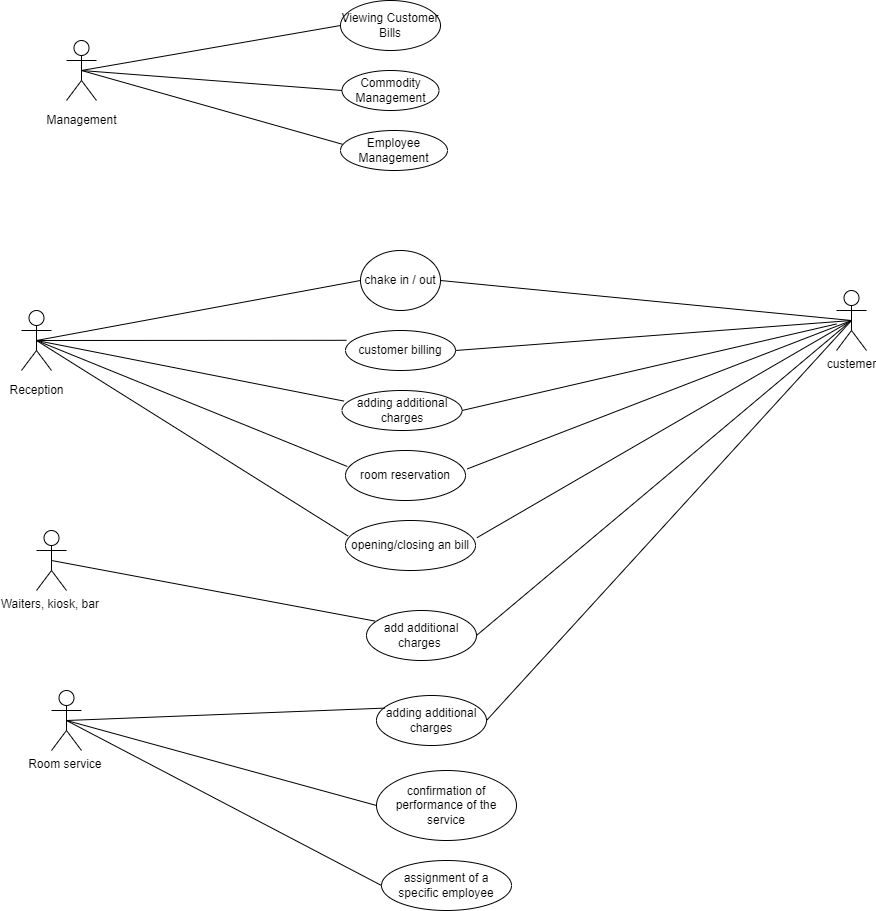

The diagram above was exported from draw.io. Its source (the exported page's mxGraphModel, read from the mxfile embedded in the PNG):
<mxGraphModel dx="1038" dy="487" grid="1" gridSize="10" guides="1" tooltips="1" connect="1" arrows="1" fold="1" page="1" pageScale="1" pageWidth="827" pageHeight="1169" math="0" shadow="0">
  <root>
    <mxCell id="0" />
    <mxCell id="1" parent="0" />
    <mxCell id="Zkh4Q2NKJdjU8CESHUH6-2" value="&lt;span style=&quot;font-family: &amp;#34;arial&amp;#34; , sans-serif&quot;&gt;&lt;font style=&quot;font-size: 12px&quot;&gt;Reception&lt;/font&gt;&lt;/span&gt;&lt;span style=&quot;font-size: 14.0pt ; font-family: &amp;#34;arial&amp;#34; , sans-serif&quot;&gt;&lt;/span&gt;" style="shape=umlActor;verticalLabelPosition=bottom;verticalAlign=top;html=1;outlineConnect=0;" parent="1" vertex="1">
      <mxGeometry x="105" y="330" width="30" height="60" as="geometry" />
    </mxCell>
    <mxCell id="Zkh4Q2NKJdjU8CESHUH6-3" value="&lt;span style=&quot;font-family: &amp;#34;arial&amp;#34; , sans-serif&quot;&gt;&lt;font style=&quot;font-size: 12px&quot;&gt;Management&lt;/font&gt;&lt;/span&gt;&lt;span style=&quot;font-size: 14.0pt ; font-family: &amp;#34;arial&amp;#34; , sans-serif&quot;&gt;&lt;/span&gt;" style="shape=umlActor;verticalLabelPosition=bottom;verticalAlign=top;html=1;outlineConnect=0;" parent="1" vertex="1">
      <mxGeometry x="150" y="60" width="30" height="60" as="geometry" />
    </mxCell>
    <mxCell id="Zkh4Q2NKJdjU8CESHUH6-6" value="&lt;span style=&quot;font-family: &amp;#34;arial&amp;#34; , sans-serif&quot;&gt;&lt;font style=&quot;font-size: 12px&quot;&gt;Waiters, kiosk, bar&amp;nbsp;&lt;/font&gt;&lt;/span&gt;" style="shape=umlActor;verticalLabelPosition=bottom;verticalAlign=top;html=1;outlineConnect=0;" parent="1" vertex="1">
      <mxGeometry x="120" y="550" width="30" height="60" as="geometry" />
    </mxCell>
    <mxCell id="Zkh4Q2NKJdjU8CESHUH6-7" value="&lt;span style=&quot;font-family: &amp;#34;arial&amp;#34; , sans-serif&quot;&gt;&lt;font style=&quot;font-size: 12px&quot;&gt;Room service&amp;nbsp;&lt;/font&gt;&lt;/span&gt;" style="shape=umlActor;verticalLabelPosition=bottom;verticalAlign=top;html=1;outlineConnect=0;" parent="1" vertex="1">
      <mxGeometry x="135" y="710" width="30" height="60" as="geometry" />
    </mxCell>
    <mxCell id="Zkh4Q2NKJdjU8CESHUH6-9" value="custemer" style="shape=umlActor;verticalLabelPosition=bottom;verticalAlign=top;html=1;outlineConnect=0;" parent="1" vertex="1">
      <mxGeometry x="920" y="310" width="30" height="60" as="geometry" />
    </mxCell>
    <mxCell id="Zkh4Q2NKJdjU8CESHUH6-12" value="chake in / out" style="ellipse;whiteSpace=wrap;html=1;" parent="1" vertex="1">
      <mxGeometry x="444" y="270" width="80" height="60" as="geometry" />
    </mxCell>
    <mxCell id="Zkh4Q2NKJdjU8CESHUH6-23" value="&lt;span style=&quot;font-family: &amp;#34;arial&amp;#34; , sans-serif&quot;&gt;&lt;font style=&quot;font-size: 12px&quot;&gt;Commodity Management&lt;/font&gt;&lt;/span&gt;" style="ellipse;whiteSpace=wrap;html=1;" parent="1" vertex="1">
      <mxGeometry x="425.5" y="90" width="97" height="40" as="geometry" />
    </mxCell>
    <mxCell id="Zkh4Q2NKJdjU8CESHUH6-27" value="&lt;span style=&quot;font-family: &amp;#34;arial&amp;#34; , sans-serif&quot;&gt;&lt;font style=&quot;font-size: 12px&quot;&gt;adding additional charges&lt;/font&gt;&lt;/span&gt;" style="ellipse;whiteSpace=wrap;html=1;" parent="1" vertex="1">
      <mxGeometry x="425.5" y="410" width="120" height="40" as="geometry" />
    </mxCell>
    <mxCell id="Zkh4Q2NKJdjU8CESHUH6-28" value="&lt;span style=&quot;font-family: &amp;#34;arial&amp;#34; , sans-serif&quot;&gt;&lt;font style=&quot;font-size: 12px&quot;&gt;opening/closing an bill&lt;/font&gt;&lt;/span&gt;" style="ellipse;whiteSpace=wrap;html=1;" parent="1" vertex="1">
      <mxGeometry x="429" y="540" width="130" height="50" as="geometry" />
    </mxCell>
    <mxCell id="Zkh4Q2NKJdjU8CESHUH6-29" value="&lt;span style=&quot;font-family: &amp;#34;arial&amp;#34; , sans-serif&quot;&gt;&lt;font style=&quot;font-size: 12px&quot;&gt;customer billing&lt;/font&gt;&lt;/span&gt;" style="ellipse;whiteSpace=wrap;html=1;" parent="1" vertex="1">
      <mxGeometry x="429" y="350" width="110" height="40" as="geometry" />
    </mxCell>
    <mxCell id="Zkh4Q2NKJdjU8CESHUH6-30" value="&lt;span style=&quot;font-family: &amp;#34;arial&amp;#34; , sans-serif&quot;&gt;&lt;font style=&quot;font-size: 12px&quot;&gt;room reservation&lt;/font&gt;&lt;/span&gt;" style="ellipse;whiteSpace=wrap;html=1;" parent="1" vertex="1">
      <mxGeometry x="429" y="470" width="120" height="50" as="geometry" />
    </mxCell>
    <mxCell id="Zkh4Q2NKJdjU8CESHUH6-32" value="&lt;span style=&quot;font-family: &amp;#34;arial&amp;#34; , sans-serif&quot;&gt;&lt;font style=&quot;font-size: 12px&quot;&gt;Viewing Customer Bills&lt;/font&gt;&lt;/span&gt;" style="ellipse;whiteSpace=wrap;html=1;" parent="1" vertex="1">
      <mxGeometry x="424" y="20" width="100" height="50" as="geometry" />
    </mxCell>
    <mxCell id="Zkh4Q2NKJdjU8CESHUH6-34" value="&lt;span style=&quot;font-family: &amp;#34;arial&amp;#34; , sans-serif&quot;&gt;&lt;font style=&quot;font-size: 12px&quot;&gt;add additional charges&amp;nbsp;&lt;/font&gt;&lt;/span&gt;" style="ellipse;whiteSpace=wrap;html=1;" parent="1" vertex="1">
      <mxGeometry x="450" y="630" width="110" height="50" as="geometry" />
    </mxCell>
    <mxCell id="Zkh4Q2NKJdjU8CESHUH6-35" value="&lt;span style=&quot;font-family: &amp;#34;arial&amp;#34; , sans-serif&quot;&gt;&lt;font style=&quot;font-size: 12px&quot;&gt;confirmation of performance of the service&lt;/font&gt;&lt;/span&gt;" style="ellipse;whiteSpace=wrap;html=1;" parent="1" vertex="1">
      <mxGeometry x="460" y="790" width="140" height="70" as="geometry" />
    </mxCell>
    <mxCell id="Zkh4Q2NKJdjU8CESHUH6-36" value="&lt;span style=&quot;font-family: &amp;#34;arial&amp;#34; , sans-serif&quot;&gt;&lt;font style=&quot;font-size: 12px&quot;&gt;assignment of a specific employee&lt;/font&gt;&lt;/span&gt;" style="ellipse;whiteSpace=wrap;html=1;" parent="1" vertex="1">
      <mxGeometry x="465" y="880" width="130" height="50" as="geometry" />
    </mxCell>
    <mxCell id="Zkh4Q2NKJdjU8CESHUH6-37" value="&lt;span style=&quot;font-family: &amp;#34;arial&amp;#34; , sans-serif&quot;&gt;&lt;font style=&quot;font-size: 12px&quot;&gt;Employee Management&lt;/font&gt;&lt;/span&gt;" style="ellipse;whiteSpace=wrap;html=1;" parent="1" vertex="1">
      <mxGeometry x="424" y="150" width="107" height="40" as="geometry" />
    </mxCell>
    <mxCell id="Zkh4Q2NKJdjU8CESHUH6-38" value="&lt;span style=&quot;font-family: &amp;#34;arial&amp;#34; , sans-serif&quot;&gt;&lt;font style=&quot;font-size: 12px&quot;&gt;adding additional charges&lt;/font&gt;&lt;/span&gt;" style="ellipse;whiteSpace=wrap;html=1;" parent="1" vertex="1">
      <mxGeometry x="460" y="715" width="110" height="50" as="geometry" />
    </mxCell>
    <mxCell id="Zkh4Q2NKJdjU8CESHUH6-45" value="" style="endArrow=none;html=1;rounded=0;fontSize=12;exitX=1;exitY=0.5;exitDx=0;exitDy=0;entryX=0.5;entryY=0.5;entryDx=0;entryDy=0;entryPerimeter=0;" parent="1" source="Zkh4Q2NKJdjU8CESHUH6-29" target="Zkh4Q2NKJdjU8CESHUH6-9" edge="1">
      <mxGeometry width="50" height="50" relative="1" as="geometry">
        <mxPoint x="410" y="290" as="sourcePoint" />
        <mxPoint x="460" y="240" as="targetPoint" />
      </mxGeometry>
    </mxCell>
    <mxCell id="Zkh4Q2NKJdjU8CESHUH6-46" value="" style="endArrow=none;html=1;rounded=0;fontSize=12;exitX=0.009;exitY=0.245;exitDx=0;exitDy=0;exitPerimeter=0;entryX=0.5;entryY=0.5;entryDx=0;entryDy=0;entryPerimeter=0;" parent="1" source="Zkh4Q2NKJdjU8CESHUH6-29" target="Zkh4Q2NKJdjU8CESHUH6-2" edge="1">
      <mxGeometry width="50" height="50" relative="1" as="geometry">
        <mxPoint x="410" y="290" as="sourcePoint" />
        <mxPoint x="460" y="240" as="targetPoint" />
      </mxGeometry>
    </mxCell>
    <mxCell id="Zkh4Q2NKJdjU8CESHUH6-47" value="" style="endArrow=none;html=1;rounded=0;fontSize=12;entryX=0.5;entryY=0.5;entryDx=0;entryDy=0;entryPerimeter=0;exitX=1;exitY=0.5;exitDx=0;exitDy=0;" parent="1" source="Zkh4Q2NKJdjU8CESHUH6-12" target="Zkh4Q2NKJdjU8CESHUH6-9" edge="1">
      <mxGeometry width="50" height="50" relative="1" as="geometry">
        <mxPoint x="410" y="290" as="sourcePoint" />
        <mxPoint x="460" y="240" as="targetPoint" />
      </mxGeometry>
    </mxCell>
    <mxCell id="Zkh4Q2NKJdjU8CESHUH6-48" value="" style="endArrow=none;html=1;rounded=0;fontSize=12;exitX=0.5;exitY=0.5;exitDx=0;exitDy=0;exitPerimeter=0;entryX=0;entryY=0.5;entryDx=0;entryDy=0;" parent="1" source="Zkh4Q2NKJdjU8CESHUH6-2" target="Zkh4Q2NKJdjU8CESHUH6-12" edge="1">
      <mxGeometry width="50" height="50" relative="1" as="geometry">
        <mxPoint x="410" y="290" as="sourcePoint" />
        <mxPoint x="460" y="240" as="targetPoint" />
      </mxGeometry>
    </mxCell>
    <mxCell id="Zkh4Q2NKJdjU8CESHUH6-50" value="" style="endArrow=none;html=1;rounded=0;fontSize=12;entryX=0.5;entryY=0.5;entryDx=0;entryDy=0;entryPerimeter=0;exitX=0.019;exitY=0.345;exitDx=0;exitDy=0;exitPerimeter=0;" parent="1" source="Zkh4Q2NKJdjU8CESHUH6-37" target="Zkh4Q2NKJdjU8CESHUH6-3" edge="1">
      <mxGeometry width="50" height="50" relative="1" as="geometry">
        <mxPoint x="410" y="290" as="sourcePoint" />
        <mxPoint x="460" y="240" as="targetPoint" />
      </mxGeometry>
    </mxCell>
    <mxCell id="Zkh4Q2NKJdjU8CESHUH6-51" value="" style="endArrow=none;html=1;rounded=0;fontSize=12;entryX=0.5;entryY=0.5;entryDx=0;entryDy=0;entryPerimeter=0;exitX=0;exitY=0.5;exitDx=0;exitDy=0;" parent="1" source="Zkh4Q2NKJdjU8CESHUH6-23" target="Zkh4Q2NKJdjU8CESHUH6-3" edge="1">
      <mxGeometry width="50" height="50" relative="1" as="geometry">
        <mxPoint x="410" y="290" as="sourcePoint" />
        <mxPoint x="460" y="240" as="targetPoint" />
      </mxGeometry>
    </mxCell>
    <mxCell id="Zkh4Q2NKJdjU8CESHUH6-52" value="" style="endArrow=none;html=1;rounded=0;fontSize=12;entryX=0.5;entryY=0.5;entryDx=0;entryDy=0;entryPerimeter=0;exitX=0;exitY=0.5;exitDx=0;exitDy=0;" parent="1" source="Zkh4Q2NKJdjU8CESHUH6-32" target="Zkh4Q2NKJdjU8CESHUH6-3" edge="1">
      <mxGeometry width="50" height="50" relative="1" as="geometry">
        <mxPoint x="410" y="290" as="sourcePoint" />
        <mxPoint x="460" y="240" as="targetPoint" />
      </mxGeometry>
    </mxCell>
    <mxCell id="Zkh4Q2NKJdjU8CESHUH6-53" value="" style="endArrow=none;html=1;rounded=0;fontSize=12;exitX=0.017;exitY=0.265;exitDx=0;exitDy=0;exitPerimeter=0;entryX=0.5;entryY=0.5;entryDx=0;entryDy=0;entryPerimeter=0;" parent="1" source="Zkh4Q2NKJdjU8CESHUH6-27" target="Zkh4Q2NKJdjU8CESHUH6-2" edge="1">
      <mxGeometry width="50" height="50" relative="1" as="geometry">
        <mxPoint x="439.99" y="369.79999999999995" as="sourcePoint" />
        <mxPoint x="175" y="310" as="targetPoint" />
      </mxGeometry>
    </mxCell>
    <mxCell id="Zkh4Q2NKJdjU8CESHUH6-54" value="" style="endArrow=none;html=1;rounded=0;fontSize=12;exitX=1;exitY=0.5;exitDx=0;exitDy=0;" parent="1" source="Zkh4Q2NKJdjU8CESHUH6-27" target="Zkh4Q2NKJdjU8CESHUH6-9" edge="1">
      <mxGeometry width="50" height="50" relative="1" as="geometry">
        <mxPoint x="449.99" y="379.79999999999995" as="sourcePoint" />
        <mxPoint x="185" y="320" as="targetPoint" />
      </mxGeometry>
    </mxCell>
    <mxCell id="Zkh4Q2NKJdjU8CESHUH6-56" value="" style="endArrow=none;html=1;rounded=0;fontSize=12;exitX=0.015;exitY=0.32;exitDx=0;exitDy=0;exitPerimeter=0;entryX=0.5;entryY=0.5;entryDx=0;entryDy=0;entryPerimeter=0;" parent="1" source="Zkh4Q2NKJdjU8CESHUH6-30" target="Zkh4Q2NKJdjU8CESHUH6-2" edge="1">
      <mxGeometry width="50" height="50" relative="1" as="geometry">
        <mxPoint x="437.53999999999996" y="430.5999999999999" as="sourcePoint" />
        <mxPoint x="130" y="370" as="targetPoint" />
      </mxGeometry>
    </mxCell>
    <mxCell id="Zkh4Q2NKJdjU8CESHUH6-57" value="" style="endArrow=none;html=1;rounded=0;fontSize=12;exitX=0.5;exitY=0.5;exitDx=0;exitDy=0;exitPerimeter=0;entryX=1.015;entryY=0.368;entryDx=0;entryDy=0;entryPerimeter=0;" parent="1" source="Zkh4Q2NKJdjU8CESHUH6-9" target="Zkh4Q2NKJdjU8CESHUH6-30" edge="1">
      <mxGeometry width="50" height="50" relative="1" as="geometry">
        <mxPoint x="447.53999999999996" y="440.5999999999999" as="sourcePoint" />
        <mxPoint x="140" y="380" as="targetPoint" />
      </mxGeometry>
    </mxCell>
    <mxCell id="Zkh4Q2NKJdjU8CESHUH6-58" value="" style="endArrow=none;html=1;rounded=0;fontSize=12;exitX=0.02;exitY=0.312;exitDx=0;exitDy=0;exitPerimeter=0;entryX=0.5;entryY=0.5;entryDx=0;entryDy=0;entryPerimeter=0;" parent="1" source="Zkh4Q2NKJdjU8CESHUH6-28" target="Zkh4Q2NKJdjU8CESHUH6-2" edge="1">
      <mxGeometry width="50" height="50" relative="1" as="geometry">
        <mxPoint x="440.79999999999995" y="496" as="sourcePoint" />
        <mxPoint x="130" y="370" as="targetPoint" />
      </mxGeometry>
    </mxCell>
    <mxCell id="Zkh4Q2NKJdjU8CESHUH6-59" value="" style="endArrow=none;html=1;rounded=0;fontSize=12;exitX=1.011;exitY=0.344;exitDx=0;exitDy=0;exitPerimeter=0;entryX=0.5;entryY=0.5;entryDx=0;entryDy=0;entryPerimeter=0;" parent="1" source="Zkh4Q2NKJdjU8CESHUH6-28" target="Zkh4Q2NKJdjU8CESHUH6-9" edge="1">
      <mxGeometry width="50" height="50" relative="1" as="geometry">
        <mxPoint x="450.79999999999995" y="506" as="sourcePoint" />
        <mxPoint x="140" y="380" as="targetPoint" />
      </mxGeometry>
    </mxCell>
    <mxCell id="Zkh4Q2NKJdjU8CESHUH6-60" value="" style="endArrow=none;html=1;rounded=0;fontSize=12;exitX=0.078;exitY=0.212;exitDx=0;exitDy=0;exitPerimeter=0;entryX=0.5;entryY=0.5;entryDx=0;entryDy=0;entryPerimeter=0;" parent="1" source="Zkh4Q2NKJdjU8CESHUH6-34" target="Zkh4Q2NKJdjU8CESHUH6-6" edge="1">
      <mxGeometry width="50" height="50" relative="1" as="geometry">
        <mxPoint x="441.5999999999999" y="565.5999999999999" as="sourcePoint" />
        <mxPoint x="130" y="370" as="targetPoint" />
      </mxGeometry>
    </mxCell>
    <mxCell id="Zkh4Q2NKJdjU8CESHUH6-61" value="" style="endArrow=none;html=1;rounded=0;fontSize=12;exitX=0.5;exitY=0.5;exitDx=0;exitDy=0;exitPerimeter=0;entryX=1;entryY=0.5;entryDx=0;entryDy=0;" parent="1" source="Zkh4Q2NKJdjU8CESHUH6-9" target="Zkh4Q2NKJdjU8CESHUH6-34" edge="1">
      <mxGeometry width="50" height="50" relative="1" as="geometry">
        <mxPoint x="451.5999999999999" y="575.5999999999999" as="sourcePoint" />
        <mxPoint x="140" y="380" as="targetPoint" />
      </mxGeometry>
    </mxCell>
    <mxCell id="Zkh4Q2NKJdjU8CESHUH6-63" value="" style="endArrow=none;html=1;rounded=0;fontSize=12;exitX=0;exitY=0.5;exitDx=0;exitDy=0;entryX=0.5;entryY=0.5;entryDx=0;entryDy=0;entryPerimeter=0;" parent="1" source="Zkh4Q2NKJdjU8CESHUH6-35" target="Zkh4Q2NKJdjU8CESHUH6-7" edge="1">
      <mxGeometry width="50" height="50" relative="1" as="geometry">
        <mxPoint x="468.5799999999999" y="650.5999999999999" as="sourcePoint" />
        <mxPoint x="145" y="590" as="targetPoint" />
      </mxGeometry>
    </mxCell>
    <mxCell id="Zkh4Q2NKJdjU8CESHUH6-64" value="" style="endArrow=none;html=1;rounded=0;fontSize=12;exitX=1;exitY=0.5;exitDx=0;exitDy=0;entryX=0.5;entryY=0.5;entryDx=0;entryDy=0;entryPerimeter=0;" parent="1" source="Zkh4Q2NKJdjU8CESHUH6-38" target="Zkh4Q2NKJdjU8CESHUH6-9" edge="1">
      <mxGeometry width="50" height="50" relative="1" as="geometry">
        <mxPoint x="478.5799999999999" y="660.5999999999999" as="sourcePoint" />
        <mxPoint x="155" y="600" as="targetPoint" />
      </mxGeometry>
    </mxCell>
    <mxCell id="Zkh4Q2NKJdjU8CESHUH6-65" value="" style="endArrow=none;html=1;rounded=0;fontSize=12;exitX=0.076;exitY=0.252;exitDx=0;exitDy=0;exitPerimeter=0;entryX=0.5;entryY=0.5;entryDx=0;entryDy=0;entryPerimeter=0;" parent="1" source="Zkh4Q2NKJdjU8CESHUH6-38" target="Zkh4Q2NKJdjU8CESHUH6-7" edge="1">
      <mxGeometry width="50" height="50" relative="1" as="geometry">
        <mxPoint x="488.5799999999999" y="670.5999999999999" as="sourcePoint" />
        <mxPoint x="165" y="610" as="targetPoint" />
      </mxGeometry>
    </mxCell>
    <mxCell id="Zkh4Q2NKJdjU8CESHUH6-66" value="" style="endArrow=none;html=1;rounded=0;fontSize=12;exitX=0;exitY=0.5;exitDx=0;exitDy=0;entryX=0.5;entryY=0.5;entryDx=0;entryDy=0;entryPerimeter=0;" parent="1" source="Zkh4Q2NKJdjU8CESHUH6-36" target="Zkh4Q2NKJdjU8CESHUH6-7" edge="1">
      <mxGeometry width="50" height="50" relative="1" as="geometry">
        <mxPoint x="478.3599999999999" y="737.5999999999999" as="sourcePoint" />
        <mxPoint x="160" y="750" as="targetPoint" />
      </mxGeometry>
    </mxCell>
  </root>
</mxGraphModel>